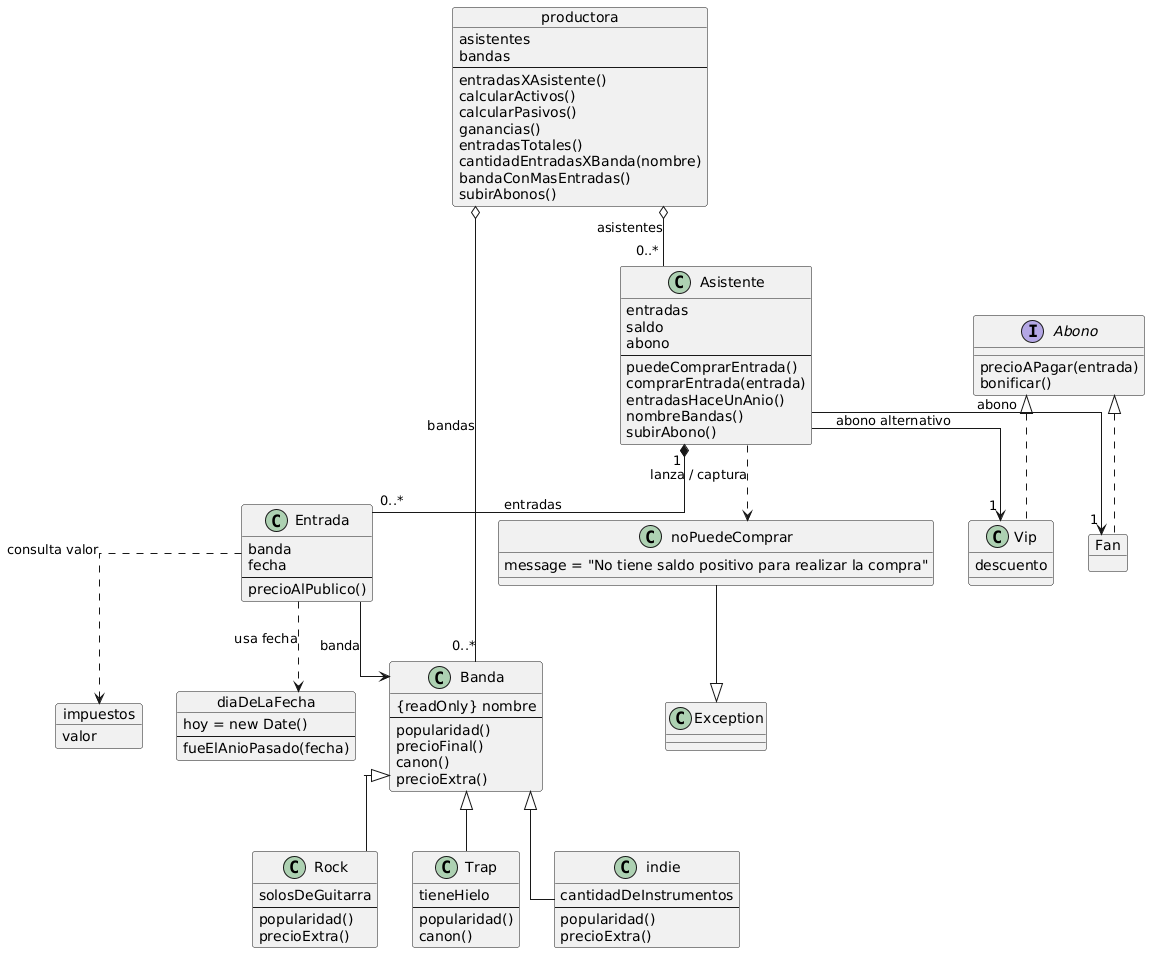

The diagram above was rendered by PlantUML. Its source (embedded in the PNG):
@startuml
skinparam classAttributeIconSize 0
skinparam linetype ortho


object impuestos {
    valor 
}

object diaDeLaFecha {
    hoy = new Date()
    --
    fueElAnioPasado(fecha)
}

object Fan {
}

object productora {
    asistentes
    bandas
    --
    entradasXAsistente()
    calcularActivos()
    calcularPasivos()
    ganancias()
    entradasTotales()
    cantidadEntradasXBanda(nombre)
    bandaConMasEntradas()
    subirAbonos()
}



class Entrada {
    banda
    fecha 
    --
    precioAlPublico()
}

class Asistente {
    entradas
    saldo
    abono
    --
    puedeComprarEntrada()
    comprarEntrada(entrada)
    entradasHaceUnAnio()
    nombreBandas()
    subirAbono()
}

class Banda {
    {readOnly} nombre
    --
    popularidad()
    precioFinal()
    canon()
    precioExtra()
}

class Rock {
    solosDeGuitarra
    --
    popularidad()
    precioExtra()
}

class Trap {
    tieneHielo
    --
    popularidad()
    canon()
}

class indie {
    cantidadDeInstrumentos
    --
    popularidad()
    precioExtra()
}

class Vip {
    descuento
}

class noPuedeComprar {
    message = "No tiene saldo positivo para realizar la compra"
}

interface Abono{
    precioAPagar(entrada)
    bonificar()
}

Banda <|-- Rock
Banda <|-- Trap
Banda <|-- indie
Abono <|.. Fan
Abono <|.. Vip

noPuedeComprar --|> Exception

' =========================
' RELACIONES
' =========================

Asistente "1" *-- "0..*" Entrada : entradas
Asistente --> "1" Fan : abono
Asistente --> "1" Vip : abono alternativo

Entrada --> Banda : banda
Entrada ..> impuestos : consulta valor
Entrada ..> diaDeLaFecha : usa fecha

productora o-- "0..*" Asistente : asistentes
productora o-- "0..*" Banda : bandas

Asistente ..> noPuedeComprar : lanza / captura
@enduml